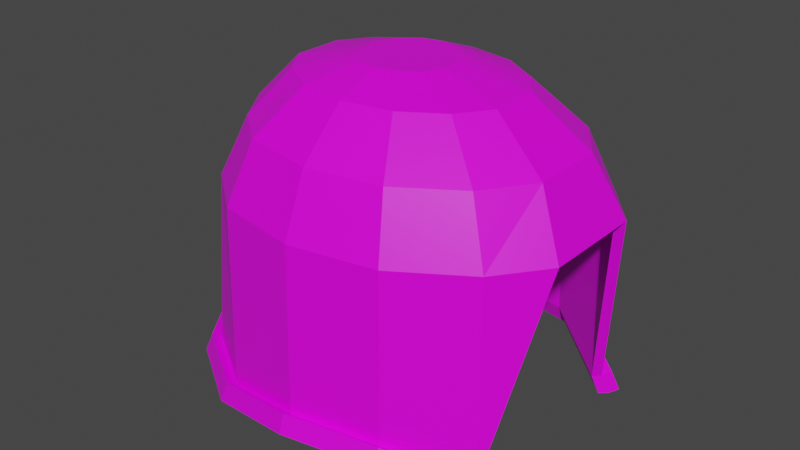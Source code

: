 # Source: copper_helmet_light.blend  (saved by Blender 2.90.8; exported with 4.5.12 LTS)
import bpy
from mathutils import Matrix  # noqa: F401  (used for matrix-valued properties, if any)

bpy.ops.wm.read_factory_settings(use_empty=True)
scene = bpy.context.scene
scene.name = 'Scene'

# ---- collections
col_collection = bpy.data.collections.new('Collection'); scene.collection.children.link(col_collection)

# ---- images (referenced by path relative to the original .blend; pixels are not part of the script)
import os
ASSET_DIR = os.environ.get("B2B_ASSET_DIR", "")  # directory of the original .blend (textures are referenced by path, not embedded)
HERE = os.path.dirname(os.path.abspath(__file__))  # packed textures are extracted next to this script under _unpacked/

def load_image(name, relpath, width, height, colorspace="sRGB"):
    """Load a texture the original file referenced (path relative to the .blend, or extracted next to this script)."""
    p = next((c for c in (os.path.join(HERE, relpath), os.path.join(ASSET_DIR, relpath)) if relpath and os.path.exists(c)), "")
    if p:
        img = bpy.data.images.load(p, check_existing=True)
        img.name = name
    else:  # same state as the original file: an image datablock whose file is absent (Cycles renders it pink)
        img = bpy.data.images.new(name, width, height)
        img.source = "FILE"
        img.filepath = "//" + (relpath or name)
    img.colorspace_settings.name = colorspace
    return img
img_colourpalette_png = load_image('colourpalette.png', 'colourpalette.png', 1024, 1024, 'sRGB')

# ---- materials (node trees are filled in below, after node groups)
mat_material = bpy.data.materials.new('Material')
mat_material.alpha_threshold = 0.0
mat_material.use_transparent_shadow = False
mat_material.line_color = (0.0, 0.0, 0.0, 1.0)

# ---- material node trees
mat_material.use_nodes = True; mat_material.node_tree.nodes.clear()
_N = mat_material.node_tree.nodes; _L = mat_material.node_tree.links
n0 = _N.new('ShaderNodeOutputMaterial'); n0.name = 'Material Output'; n0.location = (300, 300)
n1 = _N.new('ShaderNodeBsdfPrincipled'); n1.name = 'Principled BSDF'; n1.location = (10, 300)
n1.distribution = 'GGX'
n1.subsurface_method = 'BURLEY'
n1.inputs[2].default_value = 0.4
n1.inputs[3].default_value = 1.45
n1.inputs[27].default_value = (0.0, 0.0, 0.0, 1.0)
n1.inputs[28].default_value = 1.0
n2 = _N.new('ShaderNodeTexImage'); n2.name = 'Image Texture'; n2.location = (-302, 246)
n2.image = img_colourpalette_png
n3 = _N.new('ShaderNodeTexCoord'); n3.name = 'Texture Coordinate'; n3.location = (-537, 256)
_L.new(n1.outputs[0], n0.inputs[0])
_L.new(n2.outputs[0], n1.inputs[0])
_L.new(n3.outputs[2], n2.inputs[0])
n0.is_active_output = True

# ---- world
world_world = bpy.data.worlds.new('World'); scene.world = world_world
world_world.use_nodes = True; world_world.node_tree.nodes.clear()
_N = world_world.node_tree.nodes; _L = world_world.node_tree.links
n0 = _N.new('ShaderNodeOutputWorld'); n0.name = 'World Output'; n0.location = (300, 300)
n1 = _N.new('ShaderNodeBackground'); n1.name = 'Background'; n1.location = (10, 300)
n1.inputs[0].default_value = (0.05088, 0.05088, 0.05088, 1.0)
_L.new(n1.outputs[0], n0.inputs[0])
n0.is_active_output = True
world_world.color = (0.05088, 0.05088, 0.05088)
world_world.use_sun_shadow = False
world_world.sun_shadow_jitter_overblur = 0.0

# ---- meshes
me_cylinder = bpy.data.meshes.new('Cylinder')
me_cylinder.from_pydata([(-0.001162, 0.6399, -0.9457), (0.3445, 0.5765, -0.9457), (0.6216, 0.399, -1.076), (0.6218, -0.3987, -1.076), (0.3445, -0.5765, -0.9457), (-0.001162, -0.6399, -0.9457), (-0.3468, -0.5765, -1.023), (-0.624, -0.399, -1.023), (-0.7778, -0.1773, -1.023), (-0.7778, 0.1773, -1.023), (-0.624, 0.399, -1.023), (-0.3468, 0.5765, -1.023), (-0.001163, 0.1868, 0.1974), (-0.001162, 0.6257, -0.2653), (-0.001162, 0.3568, 0.1354), (-0.001162, 0.5308, -0.03393), (0.07988, 0.1683, 0.1974), (0.3368, 0.5637, -0.2653), (0.1915, 0.3214, 0.1354), (0.2856, 0.4783, -0.03393), (0.1449, 0.1165, 0.1974), (0.6078, 0.3901, -0.2653), (0.3461, 0.2224, 0.1354), (0.5155, 0.331, -0.03393), (0.1809, 0.04157, 0.1974), (0.7582, 0.2039, -0.2653), (0.4318, 0.09883, 0.1354), (0.6431, 0.1471, -0.03393), (0.1809, -0.04156, 0.1974), (0.7582, -0.2039, -0.2653), (0.4318, -0.09882, 0.1354), (0.6431, -0.1471, -0.03393), (0.1449, -0.1165, 0.1974), (0.6078, -0.3901, -0.2653), (0.3461, -0.2224, 0.1354), (0.5155, -0.331, -0.03393), (0.07988, -0.1683, 0.1974), (0.3368, -0.5637, -0.2653), (0.1915, -0.3214, 0.1354), (0.2856, -0.4783, -0.03393), (-0.001162, -0.1868, 0.1974), (-0.001162, -0.6257, -0.2653), (-0.001162, -0.3567, 0.1354), (-0.001162, -0.5308, -0.03393), (-0.08221, -0.1683, 0.1974), (-0.3391, -0.5637, -0.2653), (-0.1939, -0.3214, 0.1354), (-0.2879, -0.4783, -0.03393), (-0.1472, -0.1165, 0.1974), (-0.5569, -0.3901, -0.2653), (-0.3484, -0.2224, 0.1354), (-0.4646, -0.331, -0.03393), (-0.1833, -0.04156, 0.1974), (-0.7073, -0.1733, -0.2653), (-0.4341, -0.09882, 0.1354), (-0.5922, -0.1471, -0.03393), (-0.1833, 0.04157, 0.1974), (-0.7073, 0.1733, -0.2653), (-0.4341, 0.09883, 0.1354), (-0.5922, 0.1471, -0.03393), (-0.1472, 0.1165, 0.1974), (-0.5569, 0.3901, -0.2653), (-0.3484, 0.2224, 0.1354), (-0.4646, 0.331, -0.03393), (-0.08221, 0.1683, 0.1974), (-0.3391, 0.5637, -0.2653), (-0.1939, 0.3214, 0.1354), (-0.2879, 0.4783, -0.03393), (-0.001887, 0.6762, -0.9445), (0.3651, 0.6088, -0.9445), (0.6522, 0.4256, -1.075), (0.6524, -0.4254, -1.075), (0.3651, -0.6088, -0.9445), (-0.001887, -0.6761, -0.9445), (-0.3682, -0.6084, -1.021), (-0.66, -0.4207, -1.02), (-0.8216, -0.1872, -1.019), (-0.8216, 0.1872, -1.019), (-0.66, 0.4207, -1.02), (-0.3682, 0.6084, -1.021), (0.3009, 0.5039, -0.005871), (0.3559, 0.5954, -0.2545), (-0.001194, 0.6609, -0.2545), (-0.001162, 0.5593, -0.005871), (0.2005, 0.3364, 0.1756), (-0.001162, 0.3734, 0.1756), (0.08252, 0.1738, 0.2422), (-0.001163, 0.1929, 0.2422), (0.5423, 0.3489, -0.005307), (0.6406, 0.4133, -0.2539), (0.3623, 0.2328, 0.1756), (0.1496, 0.1202, 0.2422), (0.6772, 0.1545, -0.005299), (0.7972, 0.2168, -0.2491), (0.452, 0.1034, 0.1756), (0.1869, 0.04292, 0.2422), (0.6772, -0.1545, -0.005299), (0.7972, -0.2168, -0.2491), (0.452, -0.1034, 0.1756), (0.1869, -0.04292, 0.2422), (0.5423, -0.3489, -0.005307), (0.6406, -0.4132, -0.2539), (0.3623, -0.2328, 0.1756), (0.1496, -0.1202, 0.2422), (0.3009, -0.5039, -0.005871), (0.3559, -0.5954, -0.2545), (0.2005, -0.3364, 0.1756), (0.08252, -0.1738, 0.2422), (-0.001162, -0.5592, -0.005871), (-0.001194, -0.6609, -0.2545), (-0.001162, -0.3734, 0.1756), (-0.001162, -0.1929, 0.2422), (-0.305, -0.5034, -0.006227), (-0.3596, -0.5948, -0.2543), (-0.2037, -0.3364, 0.1754), (-0.08484, -0.1738, 0.2422), (-0.494, -0.3481, -0.007207), (-0.592, -0.4109, -0.2536), (-0.3668, -0.2331, 0.1744), (-0.1519, -0.1202, 0.2422), (-0.6283, -0.1554, -0.008075), (-0.7497, -0.183, -0.2531), (-0.4572, -0.1039, 0.1739), (-0.1892, -0.04292, 0.2422), (-0.6283, 0.1554, -0.008075), (-0.7497, 0.183, -0.2531), (-0.4572, 0.1039, 0.1739), (-0.1892, 0.04292, 0.2422), (-0.494, 0.3481, -0.007207), (-0.592, 0.4109, -0.2536), (-0.3668, 0.2331, 0.1744), (-0.1519, 0.1202, 0.2422), (-0.305, 0.5034, -0.006227), (-0.3596, 0.5948, -0.2543), (-0.2037, 0.3364, 0.1754), (-0.08484, 0.1738, 0.2422), (0.001208, 0.6665, -1.02), (0.3612, 0.6005, -1.02), (0.6499, 0.4155, -1.156), (0.65, -0.4153, -1.156), (0.3612, -0.6005, -1.02), (0.001208, -0.6665, -1.02), (-0.3588, -0.6005, -1.101), (-0.6475, -0.4155, -1.101), (-0.8077, -0.1846, -1.101), (-0.8077, 0.1846, -1.101), (-0.6475, 0.4155, -1.101), (-0.3588, 0.6005, -1.101), (0.0004531, 0.7042, -1.019), (0.3827, 0.6341, -1.019), (0.6817, 0.4433, -1.155), (0.6819, -0.443, -1.155), (0.3827, -0.6341, -1.019), (0.0004532, -0.7042, -1.019), (-0.3811, -0.6337, -1.099), (-0.685, -0.4381, -1.098), (-0.8533, -0.1949, -1.097), (-0.8533, 0.1949, -1.097), (-0.685, 0.4381, -1.098), (-0.3811, 0.6337, -1.099), (-0.00341, 0.7106, -0.9245), (0.3853, 0.639, -0.9239), (0.6842, 0.4489, -1.055), (0.6844, -0.4486, -1.055), (0.3853, -0.639, -0.9239), (-0.00341, -0.7106, -0.9245), (-0.3886, -0.6393, -1.002), (-0.6942, -0.4424, -1.001), (-0.8643, -0.1969, -1.0), (-0.8643, 0.1969, -1.0), (-0.6942, 0.4424, -1.001), (-0.3886, 0.6393, -1.002), (-0.7191, -0.46, -1.079), (-0.002037, -0.7387, -0.9992), (-0.4021, -0.6643, -1.08), (-0.002037, 0.7387, -0.9992), (0.4055, 0.6631, -0.9986), (0.7137, 0.4666, -1.136), (0.7139, -0.4663, -1.136), (0.4055, -0.663, -0.9987), (-0.896, -0.2047, -1.078), (-0.896, 0.2047, -1.078), (-0.7191, 0.4601, -1.079), (-0.4021, 0.6643, -1.08)], [], [(11, 0, 13, 65), (2, 25, 21), (3, 4, 37, 33), (4, 5, 41, 37), (5, 6, 45, 41), (6, 7, 49, 45), (7, 8, 53, 49), (8, 9, 57, 53), (9, 10, 61, 57), (10, 11, 65, 61), (0, 1, 17, 13), (1, 2, 21, 17), (17, 19, 15, 13), (19, 18, 14, 15), (18, 16, 12, 14), (21, 23, 19, 17), (23, 22, 18, 19), (22, 20, 16, 18), (25, 27, 23, 21), (27, 26, 22, 23), (26, 24, 20, 22), (29, 31, 27, 25), (31, 30, 26, 27), (30, 28, 24, 26), (33, 35, 31, 29), (35, 34, 30, 31), (34, 32, 28, 30), (37, 39, 35, 33), (39, 38, 34, 35), (38, 36, 32, 34), (41, 43, 39, 37), (43, 42, 38, 39), (42, 40, 36, 38), (45, 47, 43, 41), (47, 46, 42, 43), (46, 44, 40, 42), (49, 51, 47, 45), (51, 50, 46, 47), (50, 48, 44, 46), (53, 55, 51, 49), (55, 54, 50, 51), (54, 52, 48, 50), (57, 59, 55, 53), (59, 58, 54, 55), (58, 56, 52, 54), (61, 63, 59, 57), (63, 62, 58, 59), (62, 60, 56, 58), (65, 67, 63, 61), (67, 66, 62, 63), (66, 64, 60, 62), (13, 15, 67, 65), (15, 14, 66, 67), (14, 12, 64, 66), (16, 20, 24, 28, 32, 36, 40, 44, 48, 52, 56, 60, 64, 12), (3, 33, 29), (79, 133, 82, 68), (70, 89, 93), (71, 101, 105, 72), (72, 105, 109, 73), (73, 109, 113, 74), (74, 113, 117, 75), (75, 117, 121, 76), (76, 121, 125, 77), (77, 125, 129, 78), (78, 129, 133, 79), (68, 82, 81, 69), (69, 81, 89, 70), (81, 82, 83, 80), (80, 83, 85, 84), (84, 85, 87, 86), (89, 81, 80, 88), (88, 80, 84, 90), (90, 84, 86, 91), (93, 89, 88, 92), (92, 88, 90, 94), (94, 90, 91, 95), (97, 93, 92, 96), (96, 92, 94, 98), (98, 94, 95, 99), (101, 97, 96, 100), (100, 96, 98, 102), (102, 98, 99, 103), (105, 101, 100, 104), (104, 100, 102, 106), (106, 102, 103, 107), (109, 105, 104, 108), (108, 104, 106, 110), (110, 106, 107, 111), (113, 109, 108, 112), (112, 108, 110, 114), (114, 110, 111, 115), (117, 113, 112, 116), (116, 112, 114, 118), (118, 114, 115, 119), (121, 117, 116, 120), (120, 116, 118, 122), (122, 118, 119, 123), (125, 121, 120, 124), (124, 120, 122, 126), (126, 122, 123, 127), (129, 125, 124, 128), (128, 124, 126, 130), (130, 126, 127, 131), (133, 129, 128, 132), (132, 128, 130, 134), (134, 130, 131, 135), (82, 133, 132, 83), (83, 132, 134, 85), (85, 134, 135, 87), (86, 87, 135, 131, 127, 123, 119, 115, 111, 107, 103, 99, 95, 91), (71, 97, 101), (70, 2, 138, 150), (152, 151, 178, 179), (6, 5, 141, 142), (29, 25, 93, 97), (78, 79, 171, 170), (5, 4, 140, 141), (0, 11, 147, 136), (159, 158, 182, 183), (4, 3, 139, 140), (11, 10, 146, 147), (69, 70, 162, 161), (25, 2, 70, 93), (2, 1, 137, 138), (3, 29, 97, 71), (142, 141, 153, 154), (143, 142, 154, 155), (144, 143, 155, 156), (145, 144, 156, 157), (137, 136, 148, 149), (146, 145, 157, 158), (138, 137, 149, 150), (147, 146, 158, 159), (140, 139, 151, 152), (136, 147, 159, 148), (141, 140, 152, 153), (150, 149, 176, 177), (7, 6, 142, 143), (77, 78, 170, 169), (158, 157, 181, 182), (8, 7, 143, 144), (68, 69, 161, 160), (3, 71, 151, 139), (149, 148, 175, 176), (9, 8, 144, 145), (76, 77, 169, 168), (1, 0, 136, 137), (157, 156, 180, 181), (10, 9, 145, 146), (168, 169, 181, 180), (167, 168, 180, 172), (166, 167, 172, 174), (165, 166, 174, 173), (160, 161, 176, 175), (169, 170, 182, 181), (161, 162, 177, 176), (170, 171, 183, 182), (163, 164, 179, 178), (171, 160, 175, 183), (164, 165, 173, 179), (71, 72, 164, 163), (148, 159, 183, 175), (79, 68, 160, 171), (153, 152, 179, 173), (72, 73, 165, 164), (154, 153, 173, 174), (73, 74, 166, 165), (151, 71, 163, 178), (70, 150, 177, 162), (155, 154, 174, 172), (74, 75, 167, 166), (156, 155, 172, 180), (75, 76, 168, 167)])
_uv = me_cylinder.uv_layers.new(name='UVMap')
_uv.uv.foreach_set('vector', [0.8123, 0.3883, 0.8123, 0.3883, 0.8123, 0.3883, 0.8123, 0.3883, 0.8123, 0.3883, 0.8123, 0.3883, 0.8123, 0.3883, 0.8123, 0.3883, 0.8123, 0.3883, 0.8123, 0.3883, 0.8123, 0.3883, 0.8123, 0.3883, 0.8123, 0.3883, 0.8123, 0.3883, 0.8123, 0.3883, 0.8123, 0.3883, 0.8123, 0.3883, 0.8123, 0.3883, 0.8123, 0.3883, 0.8123, 0.3883, 0.8123, 0.3883, 0.8123, 0.3883, 0.8123, 0.3883, 0.8123, 0.3883, 0.8123, 0.3883, 0.8123, 0.3883, 0.8123, 0.3883, 0.8123, 0.3883, 0.8123, 0.3883, 0.8123, 0.3883, 0.8123, 0.3883, 0.8123, 0.3883, 0.8123, 0.3883, 0.8123, 0.3883, 0.8123, 0.3883, 0.8123, 0.3883, 0.8123, 0.3883, 0.8123, 0.3883, 0.8123, 0.3883, 0.8123, 0.3883, 0.8123, 0.3883, 0.8123, 0.3883, 0.8123, 0.3883, 0.8123, 0.3883, 0.8123, 0.3883, 0.8123, 0.3883, 0.8123, 0.3883, 0.8123, 0.3883, 0.8123, 0.3883, 0.8123, 0.3883, 0.8123, 0.3883, 0.8123, 0.3883, 0.8123, 0.3883, 0.8123, 0.3883, 0.8123, 0.3883, 0.8123, 0.3883, 0.8123, 0.3883, 0.8123, 0.3883, 0.8123, 0.3883, 0.8123, 0.3883, 0.8123, 0.3883, 0.8123, 0.3883, 0.8123, 0.3883, 0.8123, 0.3883, 0.8123, 0.3883, 0.8123, 0.3883, 0.8123, 0.3883, 0.8123, 0.3883, 0.8123, 0.3883, 0.8123, 0.3883, 0.8123, 0.3883, 0.8123, 0.3883, 0.8123, 0.3883, 0.8123, 0.3883, 0.8123, 0.3883, 0.8123, 0.3883, 0.8123, 0.3883, 0.8123, 0.3883, 0.8123, 0.3883, 0.8123, 0.3883, 0.8123, 0.3883, 0.8123, 0.3883, 0.8123, 0.3883, 0.8123, 0.3883, 0.8123, 0.3883, 0.8123, 0.3883, 0.8123, 0.3883, 0.8123, 0.3883, 0.8123, 0.3883, 0.8123, 0.3883, 0.8123, 0.3883, 0.8123, 0.3883, 0.8123, 0.3883, 0.8123, 0.3883, 0.8123, 0.3883, 0.8123, 0.3883, 0.8123, 0.3883, 0.8123, 0.3883, 0.8123, 0.3883, 0.8123, 0.3883, 0.8123, 0.3883, 0.8123, 0.3883, 0.8123, 0.3883, 0.8123, 0.3883, 0.8123, 0.3883, 0.8123, 0.3883, 0.8123, 0.3883, 0.8123, 0.3883, 0.8123, 0.3883, 0.8123, 0.3883, 0.8123, 0.3883, 0.8123, 0.3883, 0.8123, 0.3883, 0.8123, 0.3883, 0.8123, 0.3883, 0.8123, 0.3883, 0.8123, 0.3883, 0.8123, 0.3883, 0.8123, 0.3883, 0.8123, 0.3883, 0.8123, 0.3883, 0.8123, 0.3883, 0.8123, 0.3883, 0.8123, 0.3883, 0.8123, 0.3883, 0.8123, 0.3883, 0.8123, 0.3883, 0.8123, 0.3883, 0.8123, 0.3883, 0.8123, 0.3883, 0.8123, 0.3883, 0.8123, 0.3883, 0.8123, 0.3883, 0.8123, 0.3883, 0.8123, 0.3883, 0.8123, 0.3883, 0.8123, 0.3883, 0.8123, 0.3883, 0.8123, 0.3883, 0.8123, 0.3883, 0.8123, 0.3883, 0.8123, 0.3883, 0.8123, 0.3883, 0.8123, 0.3883, 0.8123, 0.3883, 0.8123, 0.3883, 0.8123, 0.3883, 0.8123, 0.3883, 0.8123, 0.3883, 0.8123, 0.3883, 0.8123, 0.3883, 0.8123, 0.3883, 0.8123, 0.3883, 0.8123, 0.3883, 0.8123, 0.3883, 0.8123, 0.3883, 0.8123, 0.3883, 0.8123, 0.3883, 0.8123, 0.3883, 0.8123, 0.3883, 0.8123, 0.3883, 0.8123, 0.3883, 0.8123, 0.3883, 0.8123, 0.3883, 0.8123, 0.3883, 0.8123, 0.3883, 0.8123, 0.3883, 0.8123, 0.3883, 0.8123, 0.3883, 0.8123, 0.3883, 0.8123, 0.3883, 0.8123, 0.3883, 0.8123, 0.3883, 0.8123, 0.3883, 0.8123, 0.3883, 0.8123, 0.3883, 0.8123, 0.3883, 0.8123, 0.3883, 0.8123, 0.3883, 0.8123, 0.3883, 0.8123, 0.3883, 0.8123, 0.3883, 0.8123, 0.3883, 0.8123, 0.3883, 0.8123, 0.3883, 0.8123, 0.3883, 0.8123, 0.3883, 0.8123, 0.3883, 0.8123, 0.3883, 0.8123, 0.3883, 0.8123, 0.3883, 0.8123, 0.3883, 0.8123, 0.3883, 0.8123, 0.3883, 0.8123, 0.3883, 0.8123, 0.3883, 0.8123, 0.3883, 0.8123, 0.3883, 0.8123, 0.3883, 0.8123, 0.3883, 0.8123, 0.3883, 0.8123, 0.3883, 0.8123, 0.3883, 0.8123, 0.3883, 0.8123, 0.3883, 0.8123, 0.3883, 0.8123, 0.3883, 0.8123, 0.3883, 0.8123, 0.3883, 0.8123, 0.3883, 0.8123, 0.3883, 0.8123, 0.3883, 0.8123, 0.3883, 0.8123, 0.3883, 0.8123, 0.3883, 0.8123, 0.3883, 0.8123, 0.3883, 0.8123, 0.3883, 0.8123, 0.3883, 0.8123, 0.3883, 0.8123, 0.3883, 0.8123, 0.3883, 0.8123, 0.3883, 0.8123, 0.3883, 0.8123, 0.3883, 0.8123, 0.3883, 0.8123, 0.3883, 0.8123, 0.3883, 0.8123, 0.3883, 0.8123, 0.3883, 0.8123, 0.3883, 0.8123, 0.3883, 0.8123, 0.3883, 0.8123, 0.3883, 0.8123, 0.3883, 0.8123, 0.3883, 0.8123, 0.3883, 0.8123, 0.3883, 0.8123, 0.3883, 0.8123, 0.3883, 0.8123, 0.3883, 0.8123, 0.3883, 0.8123, 0.3883, 0.8123, 0.3883, 0.8123, 0.3883, 0.8123, 0.3883, 0.8123, 0.3883, 0.8123, 0.3883, 0.8123, 0.3883, 0.8123, 0.3883, 0.8123, 0.3883, 0.8123, 0.3883, 0.8123, 0.3883, 0.8123, 0.3883, 0.8123, 0.3883, 0.8123, 0.3883, 0.8123, 0.3883, 0.8123, 0.3883, 0.8123, 0.3883, 0.8123, 0.3883, 0.8123, 0.3883, 0.8123, 0.3883, 0.8123, 0.3883, 0.8123, 0.3883, 0.8123, 0.3883, 0.8123, 0.3883, 0.8123, 0.3883, 0.8123, 0.3883, 0.8123, 0.3883, 0.8123, 0.3883, 0.8123, 0.3883, 0.8123, 0.3883, 0.8123, 0.3883, 0.8123, 0.3883, 0.8123, 0.3883, 0.8123, 0.3883, 0.8123, 0.3883, 0.8123, 0.3883, 0.8123, 0.3883, 0.8123, 0.3883, 0.8123, 0.3883, 0.8123, 0.3883, 0.8123, 0.3883, 0.8123, 0.3883, 0.8123, 0.3883, 0.8123, 0.3883, 0.8123, 0.3883, 0.8123, 0.3883, 0.8123, 0.3883, 0.8123, 0.3883, 0.8123, 0.3883, 0.8123, 0.3883, 0.8123, 0.3883, 0.8123, 0.3883, 0.8123, 0.3883, 0.8123, 0.3883, 0.8123, 0.3883, 0.8123, 0.3883, 0.8123, 0.3883, 0.8123, 0.3883, 0.8123, 0.3883, 0.8123, 0.3883, 0.8123, 0.3883, 0.8123, 0.3883, 0.8123, 0.3883, 0.8123, 0.3883, 0.8123, 0.3883, 0.8123, 0.3883, 0.8123, 0.3883, 0.8123, 0.3883, 0.8123, 0.3883, 0.8123, 0.3883, 0.8123, 0.3883, 0.8123, 0.3883, 0.8123, 0.3883, 0.8123, 0.3883, 0.8123, 0.3883, 0.8123, 0.3883, 0.8123, 0.3883, 0.8123, 0.3883, 0.8123, 0.3883, 0.8123, 0.3883, 0.8123, 0.3883, 0.8123, 0.3883, 0.8123, 0.3883, 0.8123, 0.3883, 0.8123, 0.3883, 0.8123, 0.3883, 0.8123, 0.3883, 0.8123, 0.3883, 0.8123, 0.3883, 0.8123, 0.3883, 0.8123, 0.3883, 0.8123, 0.3883, 0.8123, 0.3883, 0.8123, 0.3883, 0.8123, 0.3883, 0.8123, 0.3883, 0.8123, 0.3883, 0.8123, 0.3883, 0.8123, 0.3883, 0.8123, 0.3883, 0.8123, 0.3883, 0.8123, 0.3883, 0.8123, 0.3883, 0.8123, 0.3883, 0.8123, 0.3883, 0.8123, 0.3883, 0.8123, 0.3883, 0.8123, 0.3883, 0.8123, 0.3883, 0.8123, 0.3883, 0.8123, 0.3883, 0.8123, 0.3883, 0.8123, 0.3883, 0.8123, 0.3883, 0.8123, 0.3883, 0.8123, 0.3883, 0.8123, 0.3883, 0.8123, 0.3883, 0.8123, 0.3883, 0.8123, 0.3883, 0.8123, 0.3883, 0.8123, 0.3883, 0.8123, 0.3883, 0.8123, 0.3883, 0.8123, 0.3883, 0.8123, 0.3883, 0.8123, 0.3883, 0.8123, 0.3883, 0.8123, 0.3883, 0.8123, 0.3883, 0.8123, 0.3883, 0.8123, 0.3883, 0.8123, 0.3883, 0.8123, 0.3883, 0.8123, 0.3883, 0.8123, 0.3883, 0.8123, 0.3883, 0.8123, 0.3883, 0.8123, 0.3883, 0.8123, 0.3883, 0.8123, 0.3883, 0.8123, 0.3883, 0.8123, 0.3883, 0.8123, 0.3883, 0.8123, 0.3883, 0.8123, 0.3883, 0.8123, 0.3883, 0.8123, 0.3883, 0.8123, 0.3883, 0.8123, 0.3883, 0.8123, 0.3883, 0.8123, 0.3883, 0.8123, 0.3883, 0.8123, 0.3883, 0.8123, 0.3883, 0.8123, 0.3883, 0.8123, 0.3883, 0.8123, 0.3883, 0.8123, 0.3883, 0.8123, 0.3883, 0.8123, 0.3883, 0.8123, 0.3883, 0.8123, 0.3883, 0.8123, 0.3883, 0.8123, 0.3883, 0.8123, 0.3883, 0.8123, 0.3883, 0.8123, 0.3883, 0.8123, 0.3883, 0.8123, 0.3883, 0.8123, 0.3883, 0.8123, 0.3883, 0.8123, 0.3883, 0.8123, 0.3883, 0.8123, 0.3883, 0.8123, 0.3883, 0.8123, 0.3883, 0.8123, 0.3883, 0.8123, 0.3883, 0.8123, 0.3883, 0.8123, 0.3883, 0.8123, 0.3883, 0.8123, 0.3883, 0.8123, 0.3883, 0.8123, 0.3883, 0.8123, 0.3883, 0.8123, 0.3883, 0.8123, 0.3883, 0.8123, 0.3883, 0.8123, 0.3883, 0.8123, 0.3883, 0.8123, 0.3883, 0.8123, 0.3883, 0.8123, 0.3883, 0.8123, 0.3883, 0.8123, 0.3883, 0.8123, 0.3883, 0.8123, 0.3883, 0.8123, 0.3883, 0.8123, 0.3883, 0.8123, 0.3883, 0.8123, 0.3883, 0.8123, 0.3883, 0.8123, 0.3883, 0.8123, 0.3883, 0.8123, 0.3883, 0.8123, 0.3883, 0.8123, 0.3883, 0.8123, 0.3883, 0.8123, 0.3883, 0.8123, 0.3883, 0.8123, 0.3883, 0.8123, 0.3883, 0.8123, 0.3883, 0.8123, 0.3883, 0.8123, 0.3883, 0.8123, 0.3883, 0.8123, 0.3883, 0.8123, 0.3883, 0.8123, 0.3883, 0.8123, 0.3883, 0.8123, 0.3883, 0.8123, 0.3883, 0.8123, 0.3883, 0.8123, 0.3883, 0.8123, 0.3883, 0.6371, 0.4277, 0.6371, 0.4277, 0.6371, 0.4277, 0.6371, 0.4277, 0.8123, 0.3883, 0.8123, 0.3883, 0.8123, 0.3883, 0.8123, 0.3883, 0.8123, 0.3883, 0.8123, 0.3883, 0.8123, 0.3883, 0.8123, 0.3883, 0.6371, 0.4277, 0.6371, 0.4277, 0.6371, 0.4277, 0.6371, 0.4277, 0.8123, 0.3883, 0.8123, 0.3883, 0.8123, 0.3883, 0.8123, 0.3883, 0.8123, 0.3883, 0.8123, 0.3883, 0.8123, 0.3883, 0.8123, 0.3883, 0.6371, 0.4277, 0.6371, 0.4277, 0.6371, 0.4277, 0.6371, 0.4277, 0.8123, 0.3883, 0.8123, 0.3883, 0.8123, 0.3883, 0.8123, 0.3883, 0.8123, 0.3883, 0.8123, 0.3883, 0.8123, 0.3883, 0.8123, 0.3883, 0.6371, 0.4277, 0.6371, 0.4277, 0.6371, 0.4277, 0.6371, 0.4277, 0.8123, 0.3883, 0.8123, 0.3883, 0.8123, 0.3883, 0.8123, 0.3883, 0.8123, 0.3883, 0.8123, 0.3883, 0.8123, 0.3883, 0.8123, 0.3883, 0.8123, 0.3883, 0.8123, 0.3883, 0.8123, 0.3883, 0.8123, 0.3883, 0.8123, 0.3883, 0.8123, 0.3883, 0.8123, 0.3883, 0.8123, 0.3883, 0.8123, 0.3883, 0.8123, 0.3883, 0.8123, 0.3883, 0.8123, 0.3883, 0.8123, 0.3883, 0.8123, 0.3883, 0.8123, 0.3883, 0.8123, 0.3883, 0.8123, 0.3883, 0.8123, 0.3883, 0.8123, 0.3883, 0.8123, 0.3883, 0.8123, 0.3883, 0.8123, 0.3883, 0.8123, 0.3883, 0.8123, 0.3883, 0.8123, 0.3883, 0.8123, 0.3883, 0.8123, 0.3883, 0.8123, 0.3883, 0.8123, 0.3883, 0.8123, 0.3883, 0.8123, 0.3883, 0.8123, 0.3883, 0.8123, 0.3883, 0.8123, 0.3883, 0.8123, 0.3883, 0.8123, 0.3883, 0.8123, 0.3883, 0.8123, 0.3883, 0.8123, 0.3883, 0.8123, 0.3883, 0.8123, 0.3883, 0.8123, 0.3883, 0.8123, 0.3883, 0.8123, 0.3883, 0.8123, 0.3883, 0.8123, 0.3883, 0.8123, 0.3883, 0.8123, 0.3883, 0.6371, 0.4277, 0.6371, 0.4277, 0.6371, 0.4277, 0.6371, 0.4277, 0.8123, 0.3883, 0.8123, 0.3883, 0.8123, 0.3883, 0.8123, 0.3883, 0.6371, 0.4277, 0.6371, 0.4277, 0.6371, 0.4277, 0.6371, 0.4277, 0.6371, 0.4277, 0.6371, 0.4277, 0.6371, 0.4277, 0.6371, 0.4277, 0.8123, 0.3883, 0.8123, 0.3883, 0.8123, 0.3883, 0.8123, 0.3883, 0.6371, 0.4277, 0.6371, 0.4277, 0.6371, 0.4277, 0.6371, 0.4277, 0.8123, 0.3883, 0.8123, 0.3883, 0.8123, 0.3883, 0.8123, 0.3883, 0.6371, 0.4277, 0.6371, 0.4277, 0.6371, 0.4277, 0.6371, 0.4277, 0.8123, 0.3883, 0.8123, 0.3883, 0.8123, 0.3883, 0.8123, 0.3883, 0.6371, 0.4277, 0.6371, 0.4277, 0.6371, 0.4277, 0.6371, 0.4277, 0.8123, 0.3883, 0.8123, 0.3883, 0.8123, 0.3883, 0.8123, 0.3883, 0.6371, 0.4277, 0.6371, 0.4277, 0.6371, 0.4277, 0.6371, 0.4277, 0.8123, 0.3883, 0.8123, 0.3883, 0.8123, 0.3883, 0.8123, 0.3883, 0.6371, 0.4277, 0.6371, 0.4277, 0.6371, 0.4277, 0.6371, 0.4277, 0.6371, 0.4277, 0.6371, 0.4277, 0.6371, 0.4277, 0.6371, 0.4277, 0.6371, 0.4277, 0.6371, 0.4277, 0.6371, 0.4277, 0.6371, 0.4277, 0.6371, 0.4277, 0.6371, 0.4277, 0.6371, 0.4277, 0.6371, 0.4277, 0.6371, 0.4277, 0.6371, 0.4277, 0.6371, 0.4277, 0.6371, 0.4277, 0.6371, 0.4277, 0.6371, 0.4277, 0.6371, 0.4277, 0.6371, 0.4277, 0.6371, 0.4277, 0.6371, 0.4277, 0.6371, 0.4277, 0.6371, 0.4277, 0.6371, 0.4277, 0.6371, 0.4277, 0.6371, 0.4277, 0.6371, 0.4277, 0.6371, 0.4277, 0.6371, 0.4277, 0.6371, 0.4277, 0.6371, 0.4277, 0.6371, 0.4277, 0.6371, 0.4277, 0.6371, 0.4277, 0.6371, 0.4277, 0.6371, 0.4277, 0.6371, 0.4277, 0.6371, 0.4277, 0.6371, 0.4277, 0.6371, 0.4277, 0.6371, 0.4277, 0.6371, 0.4277, 0.6371, 0.4277, 0.6371, 0.4277, 0.6371, 0.4277, 0.6371, 0.4277, 0.6371, 0.4277, 0.6371, 0.4277, 0.6371, 0.4277, 0.6371, 0.4277, 0.6371, 0.4277, 0.6371, 0.4277, 0.6371, 0.4277, 0.6371, 0.4277, 0.6371, 0.4277, 0.6371, 0.4277, 0.6371, 0.4277, 0.6371, 0.4277, 0.6371, 0.4277, 0.6371, 0.4277, 0.6371, 0.4277, 0.6371, 0.4277, 0.6371, 0.4277, 0.6371, 0.4277, 0.6371, 0.4277, 0.6371, 0.4277, 0.6371, 0.4277, 0.6371, 0.4277, 0.6371, 0.4277, 0.6371, 0.4277, 0.6371, 0.4277, 0.6371, 0.4277, 0.6371, 0.4277, 0.6371, 0.4277, 0.6371, 0.4277, 0.6371, 0.4277, 0.6371, 0.4277, 0.6371, 0.4277, 0.6371, 0.4277, 0.6371, 0.4277, 0.6371, 0.4277, 0.6371, 0.4277, 0.6371, 0.4277, 0.6371, 0.4277, 0.6371, 0.4277, 0.6371, 0.4277, 0.6371, 0.4277, 0.6371, 0.4277, 0.6371, 0.4277, 0.6371, 0.4277, 0.6371, 0.4277])
me_cylinder.materials.append(mat_material)
me_cylinder.use_remesh_fix_poles = True
me_cylinder.use_remesh_preserve_attributes = False
me_cylinder.use_mirror_vertex_groups = False
me_cylinder.update()

# ---- objects
ob_cylinder = bpy.data.objects.new('Cylinder', me_cylinder)

# ---- transforms, parenting, visibility, modifiers, constraints
ob_cylinder.location = (0.0, 0.0, 0.9982)
ob_cylinder.lineart.crease_threshold = 0.0

# ---- collection membership
col_collection.objects.link(ob_cylinder)

# ---- scene / render settings (as saved in the file)
scene.frame_start = 1; scene.frame_end = 250; scene.frame_set(0)
scene.render.engine = 'BLENDER_EEVEE_NEXT'
scene.cycles.use_denoising = False
scene.cycles.samples = 128
scene.cycles.sampling_pattern = 'TABULATED_SOBOL'
scene.cycles.use_adaptive_sampling = False
scene.cycles.use_light_tree = False
scene.view_settings.view_transform = 'Filmic'
bpy.context.view_layer.update()

# ---- added for rendering (the .blend has no active camera and no usable light): camera, sun
cam_auto = bpy.data.cameras.new('AutoCamera')
cam_auto.lens = 50.0
cam_auto.sensor_width = 36.0
cam_auto.clip_end = 1000.0
ob_auto_camera = bpy.data.objects.new('AutoCamera', cam_auto)
scene.collection.objects.link(ob_auto_camera)
ob_auto_camera.location = (2.39946, -2.93861, 2.50025)
ob_auto_camera.rotation_euler = (1.09748, -7.21219e-08, 0.694738)
scene.camera = ob_auto_camera
light_auto_sun = bpy.data.lights.new('AutoSun', 'SUN')
light_auto_sun.energy = 3.0
light_auto_sun.angle = 0.0523599
ob_auto_sun = bpy.data.objects.new('AutoSun', light_auto_sun)
scene.collection.objects.link(ob_auto_sun)
ob_auto_sun.rotation_euler = (0.872665, 0.174533, 0.523599)
bpy.context.view_layer.update()
